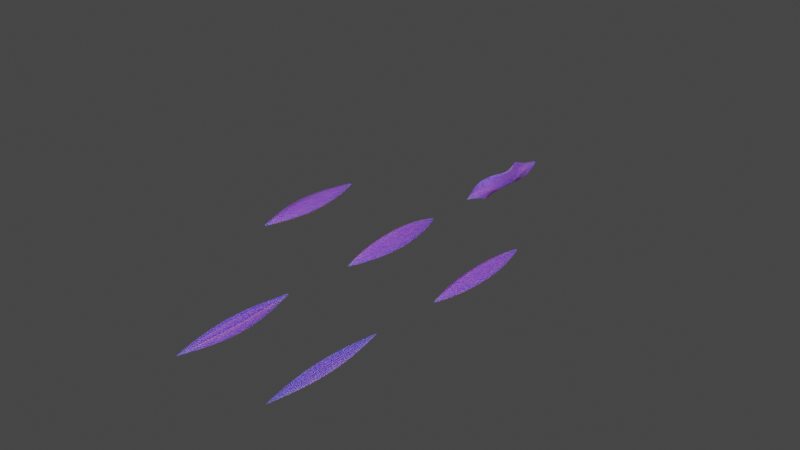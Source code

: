 # Source: HairCollection.blend  (saved by Blender 3.4.6; exported with 4.5.12 LTS)
import bpy
from mathutils import Matrix  # noqa: F401  (used for matrix-valued properties, if any)

bpy.ops.wm.read_factory_settings(use_empty=True)
scene = bpy.context.scene
scene.name = 'Scene'

# ---- collections
col_hair_control = bpy.data.collections.new('Hair_Control'); scene.collection.children.link(col_hair_control)

# ---- materials (node trees are filled in below, after node groups)
mat_material_001 = bpy.data.materials.new('Material.001')
mat_material_001.use_transparent_shadow = False
mat_material_001.diffuse_color = (0.3938, 0.09843, 1.0, 1.0)
mat_material_002 = bpy.data.materials.new('Material.002')
mat_material_002.use_transparent_shadow = False

# ---- material node trees
mat_material_001.use_nodes = True; mat_material_001.node_tree.nodes.clear()
_N = mat_material_001.node_tree.nodes; _L = mat_material_001.node_tree.links
n0 = _N.new('ShaderNodeBsdfPrincipled'); n0.name = 'Principled BSDF'; n0.location = (10, 300)
n0.distribution = 'GGX'
n0.subsurface_method = 'RANDOM_WALK_SKIN'
n0.inputs[0].default_value = (0.2335, 0.08531, 0.6522, 1.0)
n0.inputs[3].default_value = 1.45
n0.inputs[8].default_value = 1.0
n0.inputs[10].default_value = 0.2
n0.inputs[27].default_value = (0.0, 0.0, 0.0, 1.0)
n0.inputs[28].default_value = 1.0
n1 = _N.new('ShaderNodeOutputMaterial'); n1.name = 'Material Output'; n1.location = (300, 300)
_L.new(n0.outputs[0], n1.inputs[0])
n1.is_active_output = True
mat_material_002.use_nodes = True; mat_material_002.node_tree.nodes.clear()
_N = mat_material_002.node_tree.nodes; _L = mat_material_002.node_tree.links
n0 = _N.new('ShaderNodeBsdfPrincipled'); n0.name = 'Principled BSDF'; n0.location = (10, 300)
n0.distribution = 'GGX'
n0.subsurface_method = 'RANDOM_WALK_SKIN'
n0.inputs[0].default_value = (0.07918, 0.8, 0.1238, 1.0)
n0.inputs[3].default_value = 1.45
n0.inputs[27].default_value = (0.0, 0.0, 0.0, 1.0)
n0.inputs[28].default_value = 1.0
n1 = _N.new('ShaderNodeOutputMaterial'); n1.name = 'Material Output'; n1.location = (300, 300)
_L.new(n0.outputs[0], n1.inputs[0])
n1.is_active_output = True

# ---- world
world_world = bpy.data.worlds.new('World'); scene.world = world_world
world_world.use_nodes = True; world_world.node_tree.nodes.clear()
_N = world_world.node_tree.nodes; _L = world_world.node_tree.links
n0 = _N.new('ShaderNodeOutputWorld'); n0.name = 'World Output'; n0.location = (300, 300)
n1 = _N.new('ShaderNodeBackground'); n1.name = 'Background'; n1.location = (10, 300)
n1.inputs[0].default_value = (0.05088, 0.05088, 0.05088, 1.0)
_L.new(n1.outputs[0], n0.inputs[0])
n0.is_active_output = True
world_world.color = (0.05088, 0.05088, 0.05088)
world_world.use_sun_shadow = False
world_world.sun_shadow_jitter_overblur = 0.0

# ---- curves / text
cu_nurbspath = bpy.data.curves.new('NurbsPath', 'CURVE')
cu_nurbspath.dimensions = '3D'
_sp = cu_nurbspath.splines.new('NURBS'); _sp.points.add(4)
_sp.points.foreach_set('co', [-2.0, 0.0, 0.0, 1.0, -1.0, 0.0, 0.0, 1.0, 0.0, 0.0, 0.0, 1.0, 1.0, 0.0, 0.0, 1.0, 2.0, 0.0, 0.0, 1.0])
_sp.points.foreach_set('radius', [0.04193, 1.0, 1.221, 1.0, 0.07679])
_sp.order_u = 5
_sp.order_v = 0
_sp.use_endpoint_u = True
cu_nurbspath.materials.append(mat_material_001)
cu_nurbspath.materials.append(mat_material_002)
cu_nurbspath.use_path = True
cu_nurbspath.bevel_mode = 'OBJECT'
cu_nurbspath.fill_mode = 'FULL'
cu_beziercircle = bpy.data.curves.new('BezierCircle', 'CURVE')
cu_beziercircle.dimensions = '3D'
_sp = cu_beziercircle.splines.new('BEZIER'); _sp.bezier_points.add(3)
_sp.bezier_points.foreach_set('co', [-0.7419, -0.1113, -0.0201, 0.02413, 0.6302, 0.06312, 0.7317, -0.09333, 0.009932, 0.01736, -0.1809, -0.0576])
_sp.bezier_points.foreach_set('handle_left', [-0.6907, -0.1618, -0.03762, -0.1508, 0.6316, 0.06057, 0.8052, -0.0008661, 0.03325, 0.3683, -0.1809, -0.0576])
_sp.bezier_points.foreach_set('handle_right', [-0.8184, -0.03583, 0.006041, 0.2101, 0.6287, 0.06583, 0.6743, -0.1654, -0.008237, -0.3336, -0.1809, -0.0576])
for _p, _l, _r in zip(_sp.bezier_points, ['ALIGNED', 'ALIGNED', 'ALIGNED', 'ALIGNED'], ['ALIGNED', 'ALIGNED', 'ALIGNED', 'ALIGNED']): _p.handle_left_type = _l; _p.handle_right_type = _r
_sp.order_u = 0
_sp.order_v = 0
_sp.use_cyclic_u = True
cu_beziercircle.use_path = True
cu_beziercircle.fill_mode = 'FULL'
cu_nurbspath_002 = bpy.data.curves.new('NurbsPath.002', 'CURVE')
cu_nurbspath_002.dimensions = '3D'
_sp = cu_nurbspath_002.splines.new('NURBS'); _sp.points.add(4)
_sp.points.foreach_set('co', [-2.0, 0.0, 0.0, 1.0, -1.0, 0.0, 0.0, 1.0, 0.0, 0.0, 0.0, 1.0, 1.0, 0.0, 0.0, 1.0, 2.0, 0.0, 0.0, 1.0])
_sp.points.foreach_set('radius', [0.05132, 1.0, 1.708, 1.0, 0.1074])
_sp.order_u = 5
_sp.order_v = 0
_sp.use_endpoint_u = True
cu_nurbspath_002.materials.append(mat_material_001)
cu_nurbspath_002.materials.append(mat_material_002)
cu_nurbspath_002.use_path = True
cu_nurbspath_002.bevel_mode = 'OBJECT'
cu_nurbspath_002.fill_mode = 'FULL'
cu_beziercircle_001 = bpy.data.curves.new('BezierCircle.001', 'CURVE')
cu_beziercircle_001.dimensions = '3D'
_sp = cu_beziercircle_001.splines.new('BEZIER'); _sp.bezier_points.add(3)
_sp.bezier_points.foreach_set('co', [-0.5171, -0.03737, -0.002275, 0.004359, 0.2726, 0.006004, 0.5176, -0.04154, -0.0004231, -0.003814, -0.2146, -0.003613])
_sp.bezier_points.foreach_set('handle_left', [-0.4591, -0.1182, -0.003296, -0.2031, 0.2699, 0.005788, 0.5746, 0.06233, 0.001403, 0.1539, -0.2146, -0.003613])
_sp.bezier_points.foreach_set('handle_right', [-0.6037, 0.08326, -0.0007516, 0.2249, 0.2754, 0.006235, 0.4731, -0.1225, -0.001846, -0.1615, -0.2146, -0.003613])
for _p, _l, _r in zip(_sp.bezier_points, ['ALIGNED', 'ALIGNED', 'ALIGNED', 'ALIGNED'], ['ALIGNED', 'ALIGNED', 'ALIGNED', 'ALIGNED']): _p.handle_left_type = _l; _p.handle_right_type = _r
_sp.order_u = 0
_sp.order_v = 0
_sp.use_cyclic_u = True
cu_beziercircle_001.use_path = True
cu_beziercircle_001.fill_mode = 'FULL'
cu_nurbspath_003 = bpy.data.curves.new('NurbsPath.003', 'CURVE')
cu_nurbspath_003.dimensions = '3D'
_sp = cu_nurbspath_003.splines.new('NURBS'); _sp.points.add(4)
_sp.points.foreach_set('co', [-2.0, 0.0, 0.0, 1.0, -1.0, 0.0, 0.0, 1.0, 0.0, 0.0, 0.0, 1.0, 1.0, 0.0, 0.0, 1.0, 2.0, 0.0, 0.0, 1.0])
_sp.points.foreach_set('radius', [0.04878, 1.0, 1.221, 1.0, 0.1074])
_sp.order_u = 5
_sp.order_v = 0
_sp.use_endpoint_u = True
cu_nurbspath_003.materials.append(mat_material_001)
cu_nurbspath_003.materials.append(mat_material_002)
cu_nurbspath_003.use_path = True
cu_nurbspath_003.bevel_mode = 'OBJECT'
cu_nurbspath_003.fill_mode = 'FULL'
cu_beziercircle_002 = bpy.data.curves.new('BezierCircle.002', 'CURVE')
cu_beziercircle_002.dimensions = '3D'
_sp = cu_beziercircle_002.splines.new('BEZIER'); _sp.bezier_points.add(3)
_sp.bezier_points.foreach_set('co', [-0.5949, -0.08278, -0.0201, -0.002074, 0.4172, 0.06312, 0.5961, -0.08764, 0.009932, 0.0002646, -0.2618, -0.0576])
_sp.bezier_points.foreach_set('handle_left', [-0.5437, -0.1333, -0.03762, -0.177, 0.4186, 0.06057, 0.6696, 0.004831, 0.03325, 0.3512, -0.2618, -0.0576])
_sp.bezier_points.foreach_set('handle_right', [-0.6714, -0.007345, 0.006041, 0.1839, 0.4157, 0.06583, 0.5388, -0.1597, -0.008237, -0.3507, -0.2618, -0.0576])
for _p, _l, _r in zip(_sp.bezier_points, ['ALIGNED', 'ALIGNED', 'ALIGNED', 'ALIGNED'], ['ALIGNED', 'ALIGNED', 'ALIGNED', 'ALIGNED']): _p.handle_left_type = _l; _p.handle_right_type = _r
_sp.order_u = 0
_sp.order_v = 0
_sp.use_cyclic_u = True
cu_beziercircle_002.use_path = True
cu_beziercircle_002.fill_mode = 'FULL'
cu_nurbspath_004 = bpy.data.curves.new('NurbsPath.004', 'CURVE')
cu_nurbspath_004.dimensions = '3D'
_sp = cu_nurbspath_004.splines.new('NURBS'); _sp.points.add(4)
_sp.points.foreach_set('co', [-2.0, 0.0, 0.0, 1.0, -1.0, 0.0, 0.0, 1.0, 0.0, 0.0, 0.0, 1.0, 1.0, 0.0, 0.0, 1.0, 2.0, 0.0, 0.0, 1.0])
_sp.points.foreach_set('radius', [0.0322, 1.0, 1.906, 1.0, 0.07679])
_sp.order_u = 5
_sp.order_v = 0
_sp.use_endpoint_u = True
cu_nurbspath_004.materials.append(mat_material_001)
cu_nurbspath_004.materials.append(mat_material_002)
cu_nurbspath_004.use_path = True
cu_nurbspath_004.bevel_mode = 'OBJECT'
cu_nurbspath_004.fill_mode = 'FULL'
cu_beziercircle_003 = bpy.data.curves.new('BezierCircle.003', 'CURVE')
cu_beziercircle_003.dimensions = '3D'
_sp = cu_beziercircle_003.splines.new('BEZIER'); _sp.bezier_points.add(7)
_sp.bezier_points.foreach_set('co', [-0.3069, 0.1231, 6.669e-08, -0.156, 0.05803, 1.075e-07, -0.001687, 0.1971, 6.669e-08, 0.1495, 0.06061, 1.075e-07, 0.3053, 0.1232, 6.669e-08, 0.4309, -0.1802, -1.384e-07, 0.001479, -0.2021, -1.384e-07, -0.4238, -0.1803, -1.384e-07])
_sp.bezier_points.foreach_set('handle_left', [-0.3284, 0.1231, 6.669e-08, -0.1745, 0.05834, 1.075e-07, -0.04651, 0.1975, 6.669e-08, 0.1291, 0.06025, 1.075e-07, 0.2876, 0.1239, 6.669e-08, 0.4996, -0.172, -1.384e-07, 0.1172, -0.2021, -1.384e-07, -0.3618, -0.2017, -1.408e-07])
_sp.bezier_points.foreach_set('handle_right', [-0.2858, 0.1238, 6.669e-08, -0.1375, 0.05773, 1.075e-07, 0.04595, 0.1968, 6.669e-08, 0.1698, 0.06098, 1.075e-07, 0.3243, 0.1234, 6.669e-08, 0.3622, -0.1884, -1.358e-07, -0.1142, -0.2021, -1.384e-07, -0.4858, -0.159, -1.384e-07])
_sp.order_u = 0
_sp.order_v = 0
_sp.use_cyclic_u = True
cu_beziercircle_003.use_path = True
cu_beziercircle_003.fill_mode = 'FULL'
cu_nurbspath_001 = bpy.data.curves.new('NurbsPath.001', 'CURVE')
cu_nurbspath_001.dimensions = '3D'
_sp = cu_nurbspath_001.splines.new('NURBS'); _sp.points.add(4)
_sp.points.foreach_set('co', [-2.0, 0.0, 0.0, 1.0, -1.0, 0.0, 0.0, 1.0, 0.0, 0.0, 0.0, 1.0, 1.0, 0.0, 0.0, 1.0, 2.0, 0.0, 0.0, 1.0])
_sp.points.foreach_set('radius', [0.0322, 1.0, 1.906, 1.0, 0.07679])
_sp.order_u = 5
_sp.order_v = 0
_sp.use_endpoint_u = True
cu_nurbspath_001.materials.append(mat_material_001)
cu_nurbspath_001.materials.append(mat_material_002)
cu_nurbspath_001.use_path = True
cu_nurbspath_001.bevel_mode = 'OBJECT'
cu_nurbspath_001.fill_mode = 'FULL'
cu_beziercircle_004 = bpy.data.curves.new('BezierCircle.004', 'CURVE')
cu_beziercircle_004.dimensions = '3D'
_sp = cu_beziercircle_004.splines.new('BEZIER'); _sp.bezier_points.add(15)
_sp.bezier_points.foreach_set('co', [-0.2353, 0.0464, 0.0, -0.1821, -0.002632, 0.0, -0.1189, 0.05, 0.0, -0.05457, -0.007515, 0.0, -0.0006568, 0.04629, 0.0, 0.04896, -0.004737, 0.0, 0.1051, 0.04131, 0.0, 0.1712, -0.005731, 0.0, 0.2379, 0.04084, 0.0, 0.2866, -0.003949, 0.0, 0.3461, 0.01897, 0.0, 0.3453, -0.07185, 0.0, 0.0006347, -0.08089, 0.0, -0.3266, -0.07221, 0.0, -0.3426, 0.01247, 0.0, -0.2817, -0.007001, 0.0])
_sp.bezier_points.foreach_set('handle_left', [-0.247, 0.04639, 0.0, -0.2006, -0.002718, 0.0, -0.129, 0.0501, 0.0, -0.07556, -0.00723, 0.0, -0.01731, 0.04636, 0.0, 0.02754, -0.004827, 0.0, 0.08678, 0.04112, 0.0, 0.1531, -0.005728, 0.0, 0.2213, 0.04122, 0.0, 0.2702, -0.004129, 0.0, 0.3191, 0.03828, 0.0, 0.3717, -0.05615, 0.0, 0.05848, -0.08089, 0.0, -0.2869, -0.08446, 0.0, -0.3605, -0.009528, 0.0, -0.2992, -0.006854, 0.0])
_sp.bezier_points.foreach_set('handle_right', [-0.2239, 0.04661, 0.0, -0.1636, -0.002547, 0.0, -0.1088, 0.04991, 0.0, -0.03357, -0.0078, 0.0, 0.01705, 0.04621, 0.0, 0.07037, -0.004647, 0.0, 0.1234, 0.04149, 0.0, 0.1893, -0.005735, 0.0, 0.2558, 0.04096, 0.0, 0.303, -0.00377, 0.0, 0.3731, -0.0003365, 0.0, 0.3189, -0.08755, 0.0, -0.05721, -0.08089, 0.0, -0.3663, -0.05995, 0.0, -0.3247, 0.03446, 0.0, -0.2643, -0.007149, 0.0])
_sp.order_u = 0
_sp.order_v = 0
_sp.use_cyclic_u = True
cu_beziercircle_004.use_path = True
cu_beziercircle_004.fill_mode = 'FULL'
cu_nurbspath_005 = bpy.data.curves.new('NurbsPath.005', 'CURVE')
cu_nurbspath_005.dimensions = '3D'
_sp = cu_nurbspath_005.splines.new('NURBS'); _sp.points.add(4)
_sp.points.foreach_set('co', [-2.0, 0.0, 0.0, 1.0, -1.0, 0.0, 0.0, 1.0, 0.0, 0.0, 0.0, 1.0, 1.0, 0.0, 0.0, 1.0, 2.0, 0.0, 0.0, 1.0])
_sp.points.foreach_set('radius', [0.04193, 1.0, 1.221, 1.0, 0.07679])
_sp.points.foreach_set('tilt', [0.0, 0.0, 5.737, 0.0, 0.0])
_sp.order_u = 5
_sp.order_v = 0
_sp.use_endpoint_u = True
cu_nurbspath_005.materials.append(mat_material_001)
cu_nurbspath_005.materials.append(mat_material_002)
cu_nurbspath_005.use_path = True
cu_nurbspath_005.bevel_mode = 'OBJECT'
cu_nurbspath_005.fill_mode = 'FULL'
cu_beziercircle_005 = bpy.data.curves.new('BezierCircle.005', 'CURVE')
cu_beziercircle_005.dimensions = '3D'
_sp = cu_beziercircle_005.splines.new('BEZIER'); _sp.bezier_points.add(3)
_sp.bezier_points.foreach_set('co', [-0.7419, -0.1113, -0.0201, 0.02413, 0.4753, 0.06312, 0.7317, -0.09333, 0.009932, 0.01736, -0.1809, -0.0576])
_sp.bezier_points.foreach_set('handle_left', [-0.6907, -0.1618, -0.03762, -0.1508, 0.4767, 0.06057, 0.8052, -0.0008661, 0.03325, 0.3683, -0.1809, -0.0576])
_sp.bezier_points.foreach_set('handle_right', [-0.8184, -0.03583, 0.006041, 0.2101, 0.4738, 0.06583, 0.6743, -0.1654, -0.008237, -0.3336, -0.1809, -0.0576])
for _p, _l, _r in zip(_sp.bezier_points, ['ALIGNED', 'ALIGNED', 'ALIGNED', 'ALIGNED'], ['ALIGNED', 'ALIGNED', 'ALIGNED', 'ALIGNED']): _p.handle_left_type = _l; _p.handle_right_type = _r
_sp.order_u = 0
_sp.order_v = 0
_sp.use_cyclic_u = True
cu_beziercircle_005.use_path = True
cu_beziercircle_005.fill_mode = 'FULL'

# ---- objects
ob_basehair1 = bpy.data.objects.new('BaseHair1', cu_nurbspath)
ob_beziercircle = bpy.data.objects.new('BezierCircle', cu_beziercircle)
ob_basehair1_001 = bpy.data.objects.new('BaseHair1.001', cu_nurbspath_002)
ob_beziercircle_001 = bpy.data.objects.new('BezierCircle.001', cu_beziercircle_001)
ob_basehair2 = bpy.data.objects.new('BaseHair2', cu_nurbspath_003)
ob_beziercircle_002 = bpy.data.objects.new('BezierCircle.002', cu_beziercircle_002)
ob_wavyhair_001 = bpy.data.objects.new('WavyHair.001', cu_nurbspath_004)
ob_beziercircle_003 = bpy.data.objects.new('BezierCircle.003', cu_beziercircle_003)
ob_wavyhair = bpy.data.objects.new('WavyHair', cu_nurbspath_001)
ob_beziercircle_004 = bpy.data.objects.new('BezierCircle.004', cu_beziercircle_004)
ob_twirlyhair = bpy.data.objects.new('TwirlyHair', cu_nurbspath_005)
ob_beziercircle_005 = bpy.data.objects.new('BezierCircle.005', cu_beziercircle_005)

# ---- transforms, parenting, visibility, modifiers, constraints
ob_basehair1.location = (0.005616, 6.389, 3.847)
ob_basehair1.rotation_euler = (4.371e-08, 4.371e-08, 1.571)
ob_basehair1.scale = (0.9364, 0.5316, 0.5316)
ob_beziercircle.location = (-0.02133, 8.833, 3.997)
ob_beziercircle.scale = (1.0, 1.0, 0.0)
ob_basehair1_001.location = (-3.292, 6.396, 4.009)
ob_basehair1_001.rotation_euler = (4.371e-08, 4.371e-08, 1.571)
ob_basehair1_001.scale = (0.9364, 0.5316, 0.5316)
ob_beziercircle_001.location = (-3.299, 8.886, 3.997)
ob_beziercircle_001.scale = (1.202, 1.202, 0.0)
ob_basehair2.location = (3.011, 6.382, 3.847)
ob_basehair2.rotation_euler = (4.371e-08, 4.371e-08, 1.571)
ob_basehair2.scale = (0.9364, 0.5316, 0.5316)
ob_beziercircle_002.location = (2.985, 8.772, 3.997)
ob_beziercircle_002.scale = (1.0, 1.0, 0.0)
ob_wavyhair_001.location = (0.01337, 0.3077, 4.023)
ob_wavyhair_001.rotation_euler = (4.371e-08, 4.371e-08, 1.571)
ob_wavyhair_001.scale = (0.9364, 0.5316, 0.5316)
ob_beziercircle_003.location = (0.0007575, 3.006, 4.029)
ob_wavyhair.location = (3.021, 0.335, 4.023)
ob_wavyhair.rotation_euler = (4.371e-08, 4.371e-08, 1.571)
ob_wavyhair.scale = (0.9364, 0.5316, 0.5316)
ob_beziercircle_004.location = (2.999, 2.884, 4.029)
ob_twirlyhair.location = (0.03185, 11.81, 3.88)
ob_twirlyhair.rotation_euler = (4.371e-08, 4.371e-08, 1.571)
ob_twirlyhair.scale = (0.9364, 0.5316, 0.5316)
ob_beziercircle_005.location = (0.004908, 14.25, 4.03)
ob_beziercircle_005.scale = (1.0, 1.0, 0.0)
cu_nurbspath.bevel_object = ob_beziercircle
cu_nurbspath_002.bevel_object = ob_beziercircle_001
cu_nurbspath_003.bevel_object = ob_beziercircle_002
cu_nurbspath_004.bevel_object = ob_beziercircle_003
cu_nurbspath_001.bevel_object = ob_beziercircle_004
cu_nurbspath_005.bevel_object = ob_beziercircle_005

# ---- collection membership
col_hair_control.objects.link(ob_basehair1)
col_hair_control.objects.link(ob_beziercircle)
col_hair_control.objects.link(ob_basehair1_001)
col_hair_control.objects.link(ob_beziercircle_001)
col_hair_control.objects.link(ob_basehair2)
col_hair_control.objects.link(ob_beziercircle_002)
col_hair_control.objects.link(ob_wavyhair_001)
col_hair_control.objects.link(ob_beziercircle_003)
col_hair_control.objects.link(ob_wavyhair)
col_hair_control.objects.link(ob_beziercircle_004)
col_hair_control.objects.link(ob_twirlyhair)
col_hair_control.objects.link(ob_beziercircle_005)

# ---- scene / render settings (as saved in the file)
scene.frame_start = 1; scene.frame_end = 250; scene.frame_set(2)
scene.render.engine = 'BLENDER_EEVEE_NEXT'
scene.cycles.sampling_pattern = 'TABULATED_SOBOL'
scene.cycles.use_light_tree = False
scene.view_settings.view_transform = 'Filmic'
bpy.context.view_layer.update()

# ---- added for rendering (the .blend has no active camera and no usable light): camera, sun
cam_auto = bpy.data.cameras.new('AutoCamera')
cam_auto.lens = 50.0
cam_auto.sensor_width = 36.0
cam_auto.clip_end = 1000.0
ob_auto_camera = bpy.data.objects.new('AutoCamera', cam_auto)
scene.collection.objects.link(ob_auto_camera)
ob_auto_camera.location = (18.1928, -15.0911, 18.7939)
ob_auto_camera.rotation_euler = (1.09748, -7.21219e-08, 0.694738)
scene.camera = ob_auto_camera
light_auto_sun = bpy.data.lights.new('AutoSun', 'SUN')
light_auto_sun.energy = 3.0
light_auto_sun.angle = 0.0523599
ob_auto_sun = bpy.data.objects.new('AutoSun', light_auto_sun)
scene.collection.objects.link(ob_auto_sun)
ob_auto_sun.rotation_euler = (0.872665, 0.174533, 0.523599)
bpy.context.view_layer.update()
